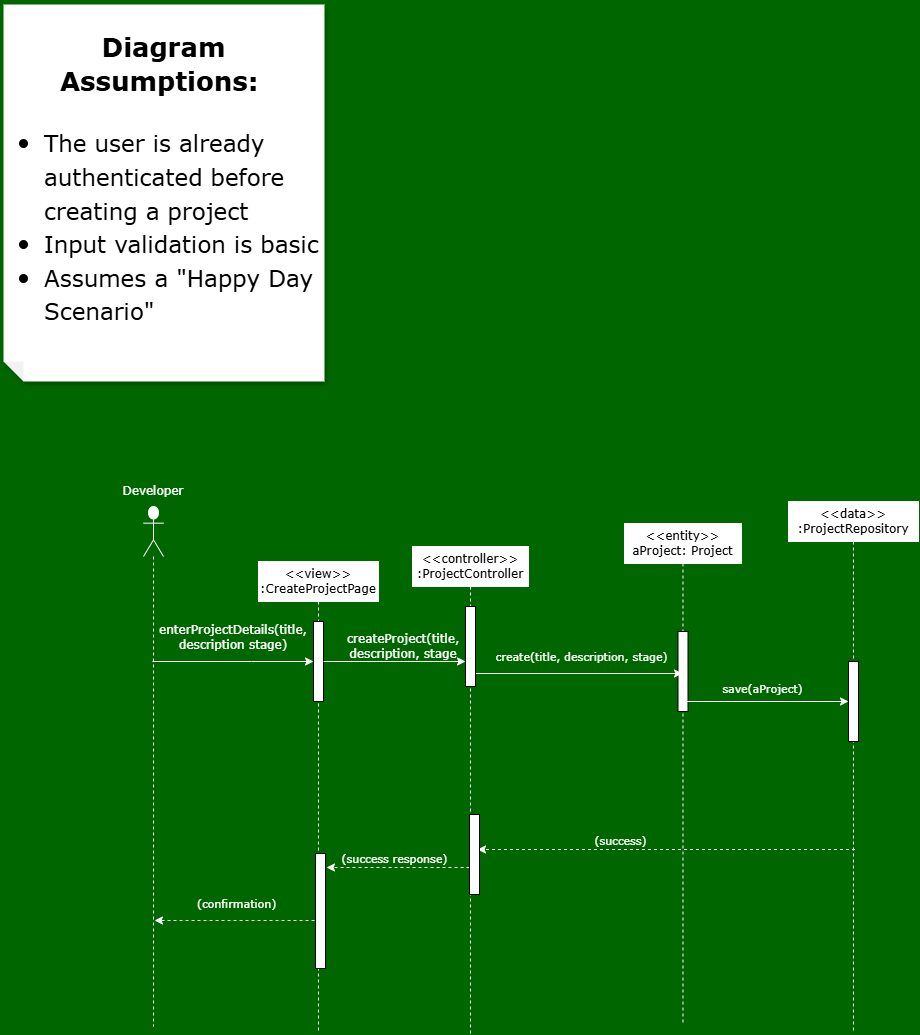

The diagram above was exported from draw.io. Its source (the exported page's mxGraphModel, read from the mxfile embedded in the PNG):
<mxGraphModel dx="1153" dy="1903" grid="0" gridSize="10" guides="1" tooltips="1" connect="1" arrows="1" fold="1" page="1" pageScale="1" pageWidth="850" pageHeight="1100" background="#006600" math="0" shadow="0">
  <root>
    <mxCell id="0" />
    <mxCell id="1" parent="0" />
    <mxCell id="BXzpUIV4XctyOHv0Kxlk-1" parent="1" style="shape=note;whiteSpace=wrap;html=1;backgroundOutline=1;fontColor=#000000;darkOpacity=0.05;fillColor=#FFFFFF;strokeColor=none;fillStyle=solid;direction=west;gradientDirection=north;gradientColor=none;shadow=1;size=20;autosizeText=1;rounded=1;fontSize=28;fontFamily=Verdana;" value="&lt;font style=&quot;&quot;&gt;&lt;font style=&quot;font-weight: bold; font-size: 26px;&quot;&gt;Diagram Assumptions:&amp;nbsp;&lt;br&gt;&lt;/font&gt;&lt;ul style=&quot;&quot;&gt;&lt;li style=&quot;text-align: left;&quot;&gt;&lt;font style=&quot;font-size: 23px;&quot;&gt;The user is already authenticated before creating a project&lt;/font&gt;&lt;/li&gt;&lt;li style=&quot;text-align: left;&quot;&gt;&lt;font style=&quot;font-size: 23px;&quot;&gt;Input validation is basic&lt;/font&gt;&lt;/li&gt;&lt;li style=&quot;text-align: left;&quot;&gt;&lt;font style=&quot;font-size: 23px;&quot;&gt;Assumes a &quot;Happy Day Scenario&quot;&lt;/font&gt;&lt;/li&gt;&lt;/ul&gt;&lt;/font&gt;" vertex="1">
      <mxGeometry height="377" width="321" x="20" y="-147" as="geometry" />
    </mxCell>
    <mxCell id="P_kNB-JHhL_bpn-aXcCR-5" parent="1" style="shape=umlLifeline;perimeter=lifelinePerimeter;whiteSpace=wrap;html=1;container=1;dropTarget=0;collapsible=0;recursiveResize=0;outlineConnect=0;portConstraint=eastwest;newEdgeStyle={&quot;curved&quot;:0,&quot;rounded&quot;:0};rounded=0;fontFamily=Verdana;fillColor=#FFFFFF;strokeColor=light-dark(#ffffff, #ededed);" value="&amp;lt;&amp;lt;view&amp;gt;&amp;gt;&lt;div&gt;:CreateProjectPage&lt;/div&gt;" vertex="1">
      <mxGeometry height="472" width="120" x="275" y="410" as="geometry" />
    </mxCell>
    <mxCell id="xiOLoXSnv-VCAwB8ksDY-9" parent="P_kNB-JHhL_bpn-aXcCR-5" style="html=1;points=[[0,0,0,0,5],[0,1,0,0,-5],[1,0,0,0,5],[1,1,0,0,-5]];perimeter=orthogonalPerimeter;outlineConnect=0;targetShapes=umlLifeline;portConstraint=eastwest;newEdgeStyle={&quot;curved&quot;:0,&quot;rounded&quot;:0};fontFamily=Verdana;" value="" vertex="1">
      <mxGeometry height="80" width="10" x="55" y="60" as="geometry" />
    </mxCell>
    <mxCell id="jOXkPO5iGLPwZI5IdgtN-3" parent="P_kNB-JHhL_bpn-aXcCR-5" style="html=1;points=[[0,0,0,0,5],[0,1,0,0,-5],[1,0,0,0,5],[1,1,0,0,-5]];perimeter=orthogonalPerimeter;outlineConnect=0;targetShapes=umlLifeline;portConstraint=eastwest;newEdgeStyle={&quot;curved&quot;:0,&quot;rounded&quot;:0};fontFamily=Verdana;" value="" vertex="1">
      <mxGeometry height="115" width="10" x="57.03999999999999" y="292" as="geometry" />
    </mxCell>
    <mxCell id="xiOLoXSnv-VCAwB8ksDY-3" edge="1" parent="P_kNB-JHhL_bpn-aXcCR-5" style="endArrow=classic;html=1;rounded=0;dashed=1;fontFamily=Verdana;strokeColor=#FFFFFF;" value="">
      <mxGeometry height="50" relative="1" width="50" as="geometry">
        <mxPoint x="596.54" y="288" as="sourcePoint" />
        <mxPoint x="219.03999999999996" y="288" as="targetPoint" />
      </mxGeometry>
    </mxCell>
    <mxCell id="xiOLoXSnv-VCAwB8ksDY-4" connectable="0" parent="xiOLoXSnv-VCAwB8ksDY-3" style="edgeLabel;html=1;align=center;verticalAlign=middle;resizable=0;points=[];fontFamily=Verdana;labelBackgroundColor=#006600;fontColor=light-dark(#ffffff, #ededed);" value="(success)" vertex="1">
      <mxGeometry relative="1" x="0.2464" y="3" as="geometry">
        <mxPoint y="-13" as="offset" />
      </mxGeometry>
    </mxCell>
    <mxCell id="xiOLoXSnv-VCAwB8ksDY-5" edge="1" parent="P_kNB-JHhL_bpn-aXcCR-5" style="endArrow=classic;html=1;rounded=0;dashed=1;fontFamily=Verdana;strokeColor=#FFFFFF;" value="">
      <mxGeometry height="50" relative="1" width="50" as="geometry">
        <mxPoint x="217.04000000000002" y="306" as="sourcePoint" />
        <mxPoint x="68" y="306" as="targetPoint" />
      </mxGeometry>
    </mxCell>
    <mxCell id="xiOLoXSnv-VCAwB8ksDY-6" connectable="0" parent="xiOLoXSnv-VCAwB8ksDY-5" style="edgeLabel;html=1;align=center;verticalAlign=middle;resizable=0;points=[];fontFamily=Verdana;labelBackgroundColor=#006600;fontColor=light-dark(#ffffff, #ededed);" value="&amp;nbsp;(success response)" vertex="1">
      <mxGeometry relative="1" x="0.2464" y="3" as="geometry">
        <mxPoint x="9" y="-13" as="offset" />
      </mxGeometry>
    </mxCell>
    <mxCell id="xiOLoXSnv-VCAwB8ksDY-7" edge="1" parent="P_kNB-JHhL_bpn-aXcCR-5" style="endArrow=classic;html=1;rounded=0;dashed=1;fontFamily=Verdana;strokeColor=#FFFFFF;" value="">
      <mxGeometry height="50" relative="1" width="50" as="geometry">
        <Array as="points">
          <mxPoint x="29.04000000000002" y="359" />
        </Array>
        <mxPoint x="62.04000000000002" y="359" as="sourcePoint" />
        <mxPoint x="-103.99846153846147" y="359" as="targetPoint" />
      </mxGeometry>
    </mxCell>
    <mxCell id="xiOLoXSnv-VCAwB8ksDY-8" connectable="0" parent="xiOLoXSnv-VCAwB8ksDY-7" style="edgeLabel;html=1;align=center;verticalAlign=middle;resizable=0;points=[];fontFamily=Verdana;labelBackgroundColor=#006600;fontColor=light-dark(#ffffff, #ededed);" value="(confirmation)" vertex="1">
      <mxGeometry relative="1" x="0.2464" y="3" as="geometry">
        <mxPoint x="18" y="-21" as="offset" />
      </mxGeometry>
    </mxCell>
    <mxCell id="QbITvJdQ0JP_2s6V61iB-1" parent="1" style="shape=umlLifeline;perimeter=lifelinePerimeter;whiteSpace=wrap;html=1;container=1;dropTarget=0;collapsible=0;recursiveResize=0;outlineConnect=0;portConstraint=eastwest;newEdgeStyle={&quot;curved&quot;:0,&quot;rounded&quot;:0};rounded=0;fontFamily=Verdana;strokeColor=#FFFFFF;" value="&amp;lt;&amp;lt;controller&amp;gt;&amp;gt;&lt;div&gt;:ProjectController&lt;/div&gt;" vertex="1">
      <mxGeometry height="488" width="116" x="429" y="395" as="geometry" />
    </mxCell>
    <mxCell id="xiOLoXSnv-VCAwB8ksDY-12" parent="QbITvJdQ0JP_2s6V61iB-1" style="html=1;points=[[0,0,0,0,5],[0,1,0,0,-5],[1,0,0,0,5],[1,1,0,0,-5]];perimeter=orthogonalPerimeter;outlineConnect=0;targetShapes=umlLifeline;portConstraint=eastwest;newEdgeStyle={&quot;curved&quot;:0,&quot;rounded&quot;:0};fontFamily=Verdana;" value="" vertex="1">
      <mxGeometry height="80" width="10" x="57.00000000000002" y="268" as="geometry" />
    </mxCell>
    <mxCell id="QbITvJdQ0JP_2s6V61iB-2" parent="1" style="shape=umlLifeline;perimeter=lifelinePerimeter;whiteSpace=wrap;html=1;container=1;dropTarget=0;collapsible=0;recursiveResize=0;outlineConnect=0;portConstraint=eastwest;newEdgeStyle={&quot;curved&quot;:0,&quot;rounded&quot;:0};rounded=0;fontFamily=Verdana;strokeColor=#FFFFFF;" value="&amp;lt;&amp;lt;entity&amp;gt;&amp;gt;&lt;div&gt;aProject: Project&lt;/div&gt;" vertex="1">
      <mxGeometry height="501" width="117" x="641" y="372" as="geometry" />
    </mxCell>
    <mxCell id="jOXkPO5iGLPwZI5IdgtN-2" parent="QbITvJdQ0JP_2s6V61iB-2" style="html=1;points=[[0,0,0,0,5],[0,1,0,0,-5],[1,0,0,0,5],[1,1,0,0,-5]];perimeter=orthogonalPerimeter;outlineConnect=0;targetShapes=umlLifeline;portConstraint=eastwest;newEdgeStyle={&quot;curved&quot;:0,&quot;rounded&quot;:0};fontFamily=Verdana;" value="" vertex="1">
      <mxGeometry height="80" width="10" x="53.5" y="108" as="geometry" />
    </mxCell>
    <mxCell id="tlMQQkWDaFlQRK_zG4ap-1" parent="1" style="shape=umlLifeline;perimeter=lifelinePerimeter;whiteSpace=wrap;html=1;container=0;dropTarget=0;collapsible=0;recursiveResize=0;outlineConnect=0;portConstraint=eastwest;newEdgeStyle={&quot;curved&quot;:0,&quot;rounded&quot;:0};participant=umlActor;rounded=1;size=50;fontFamily=Verdana;strokeColor=#FFFFFF;" value="" vertex="1">
      <mxGeometry height="520" width="20" x="160" y="355" as="geometry" />
    </mxCell>
    <mxCell id="ODpsorjFkaNBFf2MaAYc-1" parent="1" style="shape=umlLifeline;perimeter=lifelinePerimeter;whiteSpace=wrap;html=1;container=1;dropTarget=0;collapsible=0;recursiveResize=0;outlineConnect=0;portConstraint=eastwest;newEdgeStyle={&quot;curved&quot;:0,&quot;rounded&quot;:0};rounded=0;fontFamily=Verdana;strokeColor=#FFFFFF;" value="&amp;lt;&amp;lt;data&amp;gt;&amp;gt;&lt;div&gt;:ProjectRepository&lt;/div&gt;" vertex="1">
      <mxGeometry height="532" width="130" x="805" y="350" as="geometry" />
    </mxCell>
    <mxCell id="xiOLoXSnv-VCAwB8ksDY-13" parent="ODpsorjFkaNBFf2MaAYc-1" style="html=1;points=[[0,0,0,0,5],[0,1,0,0,-5],[1,0,0,0,5],[1,1,0,0,-5]];perimeter=orthogonalPerimeter;outlineConnect=0;targetShapes=umlLifeline;portConstraint=eastwest;newEdgeStyle={&quot;curved&quot;:0,&quot;rounded&quot;:0};fontFamily=Verdana;" value="" vertex="1">
      <mxGeometry height="80" width="10" x="60" y="160" as="geometry" />
    </mxCell>
    <mxCell id="ODpsorjFkaNBFf2MaAYc-4" parent="1" style="text;html=1;whiteSpace=wrap;align=center;verticalAlign=middle;rounded=0;fontFamily=Verdana;fontColor=#FFFFFF;" value="Developer" vertex="1">
      <mxGeometry height="20" width="50" x="145" y="330" as="geometry" />
    </mxCell>
    <mxCell id="ODpsorjFkaNBFf2MaAYc-6" edge="1" parent="1" source="tlMQQkWDaFlQRK_zG4ap-1" style="endArrow=classic;html=1;rounded=0;fontFamily=Verdana;strokeColor=#FFFFFF;" target="xiOLoXSnv-VCAwB8ksDY-9" value="">
      <mxGeometry height="50" relative="1" width="50" as="geometry">
        <Array as="points">
          <mxPoint x="268" y="510" />
        </Array>
        <mxPoint x="184.16666666666663" y="504.33" as="sourcePoint" />
        <mxPoint x="334.5" y="504.33" as="targetPoint" />
      </mxGeometry>
    </mxCell>
    <mxCell id="ODpsorjFkaNBFf2MaAYc-9" parent="1" style="text;html=1;whiteSpace=wrap;strokeColor=none;fillColor=none;align=center;verticalAlign=middle;rounded=0;fontFamily=Verdana;fontColor=#FFFFFF;" value="enterProjectDetails(title, description stage)" vertex="1">
      <mxGeometry height="30" width="60" x="220" y="471" as="geometry" />
    </mxCell>
    <mxCell id="ODpsorjFkaNBFf2MaAYc-10" edge="1" parent="1" source="xiOLoXSnv-VCAwB8ksDY-9" style="endArrow=classic;html=1;rounded=0;fontFamily=Verdana;fontColor=#FFFFFF;strokeColor=#FFFFFF;" target="xiOLoXSnv-VCAwB8ksDY-11" value="">
      <mxGeometry height="50" relative="1" width="50" as="geometry">
        <mxPoint x="345" y="510" as="sourcePoint" />
        <mxPoint x="485" y="510" as="targetPoint" />
      </mxGeometry>
    </mxCell>
    <mxCell id="ODpsorjFkaNBFf2MaAYc-11" parent="1" style="text;html=1;whiteSpace=wrap;strokeColor=none;fillColor=none;align=center;verticalAlign=middle;rounded=0;fontFamily=Verdana;fontColor=#FFFFFF;" value="createProject(title, description, stage" vertex="1">
      <mxGeometry height="30" width="90" x="375" y="480" as="geometry" />
    </mxCell>
    <mxCell id="ODpsorjFkaNBFf2MaAYc-13" edge="1" parent="1" style="endArrow=classic;html=1;rounded=0;fontFamily=Verdana;strokeColor=light-dark(#ffffff, #ededed);" value="">
      <mxGeometry height="50" relative="1" width="50" as="geometry">
        <mxPoint x="492" y="522" as="sourcePoint" />
        <mxPoint x="699" y="522" as="targetPoint" />
      </mxGeometry>
    </mxCell>
    <mxCell id="ODpsorjFkaNBFf2MaAYc-14" connectable="0" parent="ODpsorjFkaNBFf2MaAYc-13" style="edgeLabel;html=1;align=center;verticalAlign=middle;resizable=0;points=[];fontFamily=Verdana;labelBackgroundColor=#006600;fontColor=light-dark(#ffffff, #ededed);" value="create(title, description, stage)" vertex="1">
      <mxGeometry relative="1" x="-0.3793" y="3" as="geometry">
        <mxPoint x="40" y="-15" as="offset" />
      </mxGeometry>
    </mxCell>
    <mxCell id="xiOLoXSnv-VCAwB8ksDY-1" edge="1" parent="1" source="QbITvJdQ0JP_2s6V61iB-2" style="endArrow=classic;html=1;rounded=0;fontFamily=Verdana;strokeColor=light-dark(#ffffff, #ededed);" value="">
      <mxGeometry height="50" relative="1" width="50" as="geometry">
        <mxPoint x="705" y="550" as="sourcePoint" />
        <mxPoint x="865" y="550" as="targetPoint" />
      </mxGeometry>
    </mxCell>
    <mxCell id="xiOLoXSnv-VCAwB8ksDY-2" connectable="0" parent="xiOLoXSnv-VCAwB8ksDY-1" style="edgeLabel;html=1;align=center;verticalAlign=middle;resizable=0;points=[];fontFamily=Verdana;labelBackgroundColor=#006600;fontColor=light-dark(#ffffff, #ededed);" value="save(aProject)" vertex="1">
      <mxGeometry relative="1" x="-0.3793" y="3" as="geometry">
        <mxPoint x="28" y="-11" as="offset" />
      </mxGeometry>
    </mxCell>
    <mxCell id="xiOLoXSnv-VCAwB8ksDY-11" parent="1" style="html=1;points=[[0,0,0,0,5],[0,1,0,0,-5],[1,0,0,0,5],[1,1,0,0,-5]];perimeter=orthogonalPerimeter;outlineConnect=0;targetShapes=umlLifeline;portConstraint=eastwest;newEdgeStyle={&quot;curved&quot;:0,&quot;rounded&quot;:0};fontFamily=Verdana;" value="" vertex="1">
      <mxGeometry height="80" width="10" x="482" y="455" as="geometry" />
    </mxCell>
  </root>
</mxGraphModel>